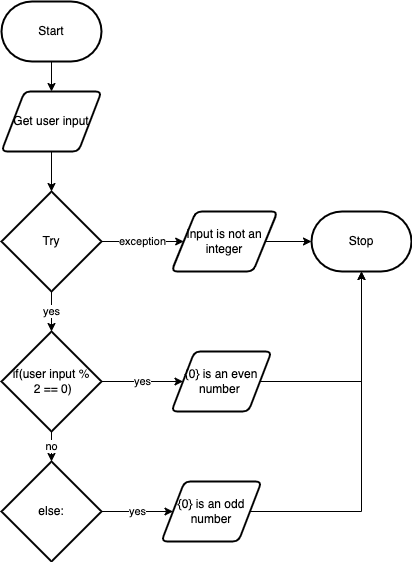

The diagram above was exported from draw.io. Its source (the exported page's mxGraphModel, read from the mxfile embedded in the PNG):
<mxGraphModel dx="438" dy="501" grid="1" gridSize="10" guides="1" tooltips="1" connect="1" arrows="1" fold="1" page="1" pageScale="1" pageWidth="850" pageHeight="1100" math="0" shadow="0">
  <root>
    <mxCell id="0" />
    <mxCell id="1" parent="0" />
    <mxCell id="2" style="edgeStyle=none;html=1;exitX=0.5;exitY=1;exitDx=0;exitDy=0;exitPerimeter=0;entryX=0.5;entryY=0;entryDx=0;entryDy=0;" edge="1" parent="1" source="3" target="5">
      <mxGeometry relative="1" as="geometry" />
    </mxCell>
    <mxCell id="3" value="Start" style="strokeWidth=2;html=1;shape=mxgraph.flowchart.terminator;whiteSpace=wrap;" vertex="1" parent="1">
      <mxGeometry x="210" y="100" width="100" height="60" as="geometry" />
    </mxCell>
    <mxCell id="4" style="edgeStyle=none;html=1;exitX=0.5;exitY=1;exitDx=0;exitDy=0;" edge="1" parent="1" source="5" target="8">
      <mxGeometry relative="1" as="geometry" />
    </mxCell>
    <mxCell id="5" value="Get user input" style="shape=parallelogram;html=1;strokeWidth=2;perimeter=parallelogramPerimeter;whiteSpace=wrap;rounded=1;arcSize=12;size=0.23;" vertex="1" parent="1">
      <mxGeometry x="210" y="190" width="100" height="60" as="geometry" />
    </mxCell>
    <mxCell id="6" value="yes" style="edgeStyle=none;html=1;exitX=0.5;exitY=1;exitDx=0;exitDy=0;exitPerimeter=0;entryX=0.5;entryY=0;entryDx=0;entryDy=0;entryPerimeter=0;" edge="1" parent="1" source="8" target="11">
      <mxGeometry relative="1" as="geometry" />
    </mxCell>
    <mxCell id="7" value="exception" style="edgeStyle=none;html=1;exitX=1;exitY=0.5;exitDx=0;exitDy=0;exitPerimeter=0;entryX=0;entryY=0.5;entryDx=0;entryDy=0;" edge="1" parent="1" source="8" target="15">
      <mxGeometry relative="1" as="geometry" />
    </mxCell>
    <mxCell id="8" value="Try" style="strokeWidth=2;html=1;shape=mxgraph.flowchart.decision;whiteSpace=wrap;" vertex="1" parent="1">
      <mxGeometry x="210" y="290" width="100" height="100" as="geometry" />
    </mxCell>
    <mxCell id="9" value="yes" style="edgeStyle=none;html=1;exitX=1;exitY=0.5;exitDx=0;exitDy=0;exitPerimeter=0;entryX=0;entryY=0.5;entryDx=0;entryDy=0;" edge="1" parent="1" source="11" target="20">
      <mxGeometry relative="1" as="geometry" />
    </mxCell>
    <mxCell id="10" value="no" style="edgeStyle=none;html=1;exitX=0.5;exitY=1;exitDx=0;exitDy=0;exitPerimeter=0;entryX=0.5;entryY=0;entryDx=0;entryDy=0;entryPerimeter=0;" edge="1" parent="1" source="11" target="13">
      <mxGeometry relative="1" as="geometry" />
    </mxCell>
    <mxCell id="11" value="if(user input %&lt;br&gt;&amp;nbsp;2 == 0)" style="strokeWidth=2;html=1;shape=mxgraph.flowchart.decision;whiteSpace=wrap;" vertex="1" parent="1">
      <mxGeometry x="210" y="430" width="100" height="100" as="geometry" />
    </mxCell>
    <mxCell id="12" value="yes" style="edgeStyle=none;html=1;exitX=1;exitY=0.5;exitDx=0;exitDy=0;exitPerimeter=0;" edge="1" parent="1" source="13" target="18">
      <mxGeometry relative="1" as="geometry" />
    </mxCell>
    <mxCell id="13" value="else:" style="strokeWidth=2;html=1;shape=mxgraph.flowchart.decision;whiteSpace=wrap;" vertex="1" parent="1">
      <mxGeometry x="210" y="560" width="100" height="100" as="geometry" />
    </mxCell>
    <mxCell id="14" style="edgeStyle=none;html=1;exitX=1;exitY=0.5;exitDx=0;exitDy=0;entryX=0;entryY=0.5;entryDx=0;entryDy=0;entryPerimeter=0;" edge="1" parent="1" source="15" target="16">
      <mxGeometry relative="1" as="geometry" />
    </mxCell>
    <mxCell id="15" value="Input is not an integer" style="shape=parallelogram;html=1;strokeWidth=2;perimeter=parallelogramPerimeter;whiteSpace=wrap;rounded=1;arcSize=12;size=0.23;" vertex="1" parent="1">
      <mxGeometry x="380" y="310" width="106" height="60" as="geometry" />
    </mxCell>
    <mxCell id="16" value="Stop" style="strokeWidth=2;html=1;shape=mxgraph.flowchart.terminator;whiteSpace=wrap;" vertex="1" parent="1">
      <mxGeometry x="520" y="310" width="100" height="60" as="geometry" />
    </mxCell>
    <mxCell id="17" style="edgeStyle=orthogonalEdgeStyle;rounded=0;html=1;exitX=1;exitY=0.5;exitDx=0;exitDy=0;" edge="1" parent="1" source="18">
      <mxGeometry relative="1" as="geometry">
        <mxPoint x="570" y="370" as="targetPoint" />
      </mxGeometry>
    </mxCell>
    <mxCell id="18" value="{0} is an odd number" style="shape=parallelogram;html=1;strokeWidth=2;perimeter=parallelogramPerimeter;whiteSpace=wrap;rounded=1;arcSize=12;size=0.23;" vertex="1" parent="1">
      <mxGeometry x="370" y="580" width="100" height="60" as="geometry" />
    </mxCell>
    <mxCell id="19" style="edgeStyle=orthogonalEdgeStyle;html=1;exitX=1;exitY=0.5;exitDx=0;exitDy=0;entryX=0.5;entryY=1;entryDx=0;entryDy=0;entryPerimeter=0;rounded=0;" edge="1" parent="1" source="20" target="16">
      <mxGeometry relative="1" as="geometry" />
    </mxCell>
    <mxCell id="20" value="{0} is an even number&amp;nbsp;" style="shape=parallelogram;html=1;strokeWidth=2;perimeter=parallelogramPerimeter;whiteSpace=wrap;rounded=1;arcSize=12;size=0.23;" vertex="1" parent="1">
      <mxGeometry x="380" y="450" width="100" height="60" as="geometry" />
    </mxCell>
  </root>
</mxGraphModel>